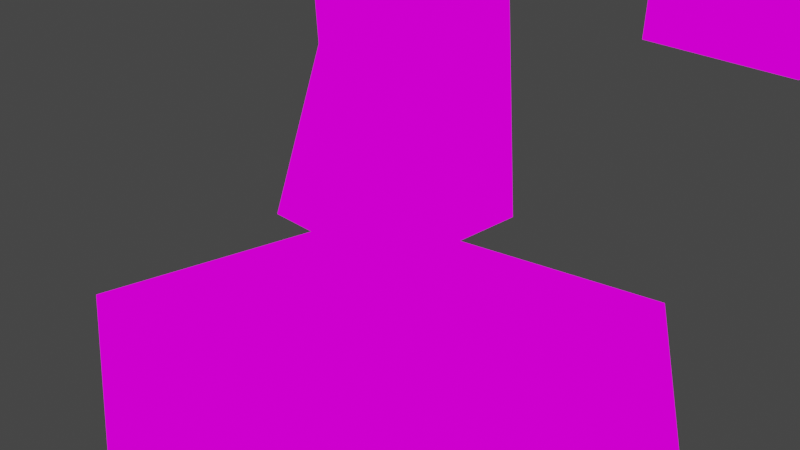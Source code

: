 # Source: obelisk.blend  (saved by Blender 2.83.19; exported with 4.5.12 LTS)
import bpy
from mathutils import Matrix  # noqa: F401  (used for matrix-valued properties, if any)

bpy.ops.wm.read_factory_settings(use_empty=True)
scene = bpy.context.scene
scene.name = 'Scene'

# ---- collections
col_collection = bpy.data.collections.new('Collection'); scene.collection.children.link(col_collection)

# ---- images (referenced by path relative to the original .blend; pixels are not part of the script)
import os
ASSET_DIR = os.environ.get("B2B_ASSET_DIR", "")  # directory of the original .blend (textures are referenced by path, not embedded)
HERE = os.path.dirname(os.path.abspath(__file__))  # packed textures are extracted next to this script under _unpacked/

def load_image(name, relpath, width, height, colorspace="sRGB"):
    """Load a texture the original file referenced (path relative to the .blend, or extracted next to this script)."""
    p = next((c for c in (os.path.join(HERE, relpath), os.path.join(ASSET_DIR, relpath)) if relpath and os.path.exists(c)), "")
    if p:
        img = bpy.data.images.load(p, check_existing=True)
        img.name = name
    else:  # same state as the original file: an image datablock whose file is absent (Cycles renders it pink)
        img = bpy.data.images.new(name, width, height)
        img.source = "FILE"
        img.filepath = "//" + (relpath or name)
    img.colorspace_settings.name = colorspace
    return img
img_obelisk_png = load_image('obelisk.png', 'obelisk.png', 1024, 1024, 'sRGB')
img_obelisk_png_001 = load_image('obelisk.png.001', 'obelisk.png', 1024, 1024, 'sRGB')
img_obelisk_png_002 = load_image('obelisk.png.002', 'obelisk.png', 1024, 1024, 'sRGB')

# ---- materials (node trees are filled in below, after node groups)
mat_rock = bpy.data.materials.new('rock')
mat_rock.alpha_threshold = 0.0
mat_rock.use_transparent_shadow = False
mat_rock.line_color = (0.0, 0.0, 0.0, 1.0)
mat_upper_pillar = bpy.data.materials.new('upper-pillar')
mat_upper_pillar.alpha_threshold = 0.0
mat_upper_pillar.use_transparent_shadow = False
mat_upper_pillar.line_color = (0.0, 0.0, 0.0, 1.0)
mat_material_003 = bpy.data.materials.new('Material.003')
mat_material_003.alpha_threshold = 0.0
mat_material_003.use_transparent_shadow = False
mat_material_003.line_color = (0.0, 0.0, 0.0, 1.0)
mat_material_004 = bpy.data.materials.new('Material.004')
mat_material_004.use_transparent_shadow = False
mat_material_005 = bpy.data.materials.new('Material.005')
mat_material_005.alpha_threshold = 0.0
mat_material_005.use_transparent_shadow = False
mat_material_005.line_color = (0.0, 0.0, 0.0, 1.0)

# ---- material node trees
mat_rock.use_nodes = True; mat_rock.node_tree.nodes.clear()
_N = mat_rock.node_tree.nodes; _L = mat_rock.node_tree.links
n0 = _N.new('ShaderNodeOutputMaterial'); n0.name = 'Material Output'; n0.location = (300, 300)
n1 = _N.new('ShaderNodeEmission'); n1.name = 'Emission'; n1.location = (10, 300)
n2 = _N.new('ShaderNodeTexImage'); n2.name = 'Image Texture'; n2.location = (-280, 280)
n2.image = img_obelisk_png
n2.interpolation = 'Closest'
_L.new(n1.outputs[0], n0.inputs[0])
_L.new(n2.outputs[0], n1.inputs[0])
n0.is_active_output = True
mat_upper_pillar.use_nodes = True; mat_upper_pillar.node_tree.nodes.clear()
_N = mat_upper_pillar.node_tree.nodes; _L = mat_upper_pillar.node_tree.links
n0 = _N.new('ShaderNodeOutputMaterial'); n0.name = 'Material Output'; n0.location = (300, 300)
n1 = _N.new('ShaderNodeEmission'); n1.name = 'Emission'; n1.location = (10, 300)
n2 = _N.new('ShaderNodeTexImage'); n2.name = 'Image Texture'; n2.location = (-280, 280)
n2.image = img_obelisk_png
n2.interpolation = 'Closest'
_L.new(n1.outputs[0], n0.inputs[0])
_L.new(n2.outputs[0], n1.inputs[0])
n0.is_active_output = True
mat_material_003.use_nodes = True; mat_material_003.node_tree.nodes.clear()
_N = mat_material_003.node_tree.nodes; _L = mat_material_003.node_tree.links
n0 = _N.new('ShaderNodeOutputMaterial'); n0.name = 'Material Output'; n0.location = (300, 300)
n1 = _N.new('ShaderNodeEmission'); n1.name = 'Emission'; n1.location = (10, 300)
n2 = _N.new('ShaderNodeTexImage'); n2.name = 'Image Texture'; n2.location = (-280, 280)
n2.image = img_obelisk_png_001
n2.interpolation = 'Closest'
_L.new(n1.outputs[0], n0.inputs[0])
_L.new(n2.outputs[0], n1.inputs[0])
n0.is_active_output = True
mat_material_004.use_nodes = True; mat_material_004.node_tree.nodes.clear()
_N = mat_material_004.node_tree.nodes; _L = mat_material_004.node_tree.links
n0 = _N.new('ShaderNodeOutputMaterial'); n0.name = 'Material Output'; n0.location = (300, 300)
n1 = _N.new('ShaderNodeEmission'); n1.name = 'Emission'; n1.location = (10, 300)
n2 = _N.new('ShaderNodeTexImage'); n2.name = 'Image Texture'; n2.location = (-280, 280)
n2.image = img_obelisk_png
n2.interpolation = 'Closest'
_L.new(n1.outputs[0], n0.inputs[0])
_L.new(n2.outputs[0], n1.inputs[0])
n0.is_active_output = True
mat_material_005.use_nodes = True; mat_material_005.node_tree.nodes.clear()
_N = mat_material_005.node_tree.nodes; _L = mat_material_005.node_tree.links
n0 = _N.new('ShaderNodeOutputMaterial'); n0.name = 'Material Output'; n0.location = (300, 300)
n1 = _N.new('ShaderNodeEmission'); n1.name = 'Emission'; n1.location = (10, 300)
n2 = _N.new('ShaderNodeTexImage'); n2.name = 'Image Texture'; n2.location = (-280, 280)
n2.image = img_obelisk_png_002
n2.interpolation = 'Closest'
_L.new(n1.outputs[0], n0.inputs[0])
_L.new(n2.outputs[0], n1.inputs[0])
n0.is_active_output = True

# ---- world
world_world = bpy.data.worlds.new('World'); scene.world = world_world
world_world.use_nodes = True; world_world.node_tree.nodes.clear()
_N = world_world.node_tree.nodes; _L = world_world.node_tree.links
n0 = _N.new('ShaderNodeOutputWorld'); n0.name = 'World Output'; n0.location = (300, 300)
n1 = _N.new('ShaderNodeBackground'); n1.name = 'Background'; n1.location = (10, 300)
n1.inputs[0].default_value = (0.05088, 0.05088, 0.05088, 1.0)
_L.new(n1.outputs[0], n0.inputs[0])
n0.is_active_output = True
world_world.color = (0.05088, 0.05088, 0.05088)
world_world.use_sun_shadow = False
world_world.sun_shadow_jitter_overblur = 0.0

# ---- cameras
cam_camera = bpy.data.cameras.new('Camera')
cam_camera.clip_end = 100.0
cam_camera.ortho_scale = 7.314

# ---- lights
light_light = bpy.data.lights.new('Light', 'POINT')
light_light.transmission_factor = 0.0
light_light.energy = 1000.0
light_light.shadow_soft_size = 0.1
light_light.shadow_maximum_resolution = 0.006
light_light.use_absolute_resolution = True

# ---- meshes
me_cube = bpy.data.meshes.new('Cube')
me_cube.from_pydata([(1.0, 1.0, 3.823), (1.2, 1.2, -1.0), (0.4797, -0.4361, 3.743), (1.2, -1.2, -1.0), (-1.0, 1.0, 3.947), (-1.2, 1.2, -1.0), (-1.043, -0.6124, 4.0), (-1.2, -1.2, -1.0), (-1.0, 0.1938, 3.679), (-1.0, 0.1938, 3.679), (-0.8387, -0.6185, 1.5), (-0.3601, -0.8181, 1.372)], [(2, 9), (2, 4), (5, 10), (9, 10), (11, 7), (2, 11), (6, 11), (10, 11)], [(0, 4, 9, 6, 2), (3, 2, 6, 10, 7), (7, 10, 6, 8, 4, 5), (5, 1, 3, 7), (1, 0, 2, 3), (5, 4, 0, 1)])
_uv = me_cube.uv_layers.new(name='UVMap')
_uv.uv.foreach_set('vector', [2.148, 0.1826, 2.148, -0.19, 2.356, -0.19, 2.564, -0.19, 2.564, 0.1826, 1.059, 0.007965, 1.059, 1.004, -0.05081, 1.004, -0.05081, 0.5059, -0.05081, 0.007965, 1.183, 0.1365, 0.832, 0.4703, 0.9908, 1.0, 0.4799, 0.8077, 0.06019, 1.013, 0.03066, 0.007794, 2.148, 0.9279, 2.148, 0.5553, 2.564, 0.5553, 2.564, 0.9279, 0.6932, 0.004398, 0.6932, 0.9573, 0.1793, 0.9573, 0.1793, 0.004398, 0.9629, 0.007736, 0.9629, 0.9959, -0.1386, 0.9959, -0.1386, 0.007736])
me_cube.materials.append(mat_rock)
me_cube.use_remesh_preserve_volume = False
me_cube.use_remesh_preserve_attributes = False
me_cube.use_mirror_vertex_groups = False
me_cube.update()
me_cube_001 = bpy.data.meshes.new('Cube.001')
me_cube_001.from_pydata([(1.111, 0.4302, 4.343), (0.5019, 0.3867, -4.307), (1.0, -1.0, 4.0), (0.0, -1.349, -4.985), (-1.246, 0.7577, 4.082), (-1.768, 0.5791, -4.56), (-1.0, -1.0, 4.0), (-2.0, -1.349, -4.985), (1.138, 0.1735, 0.4503), (-1.969, -0.8205, 0.007878), (0.2652, -1.248, -0.6094), (-1.086, 0.366, -0.6798)], [], [(0, 4, 6, 2), (10, 2, 6, 9), (9, 6, 4, 11), (5, 1, 3, 7), (8, 0, 2, 10), (11, 4, 0, 8), (5, 11, 8, 1), (1, 8, 10, 3), (7, 9, 11, 5), (3, 10, 9, 7)])
_uv = me_cube_001.uv_layers.new(name='UVMap')
_uv.uv.foreach_set('vector', [0.03561, 0.01101, -0.949, 0.01101, -0.949, -0.9736, 0.03561, -0.9736, 0.5, 0.5233, 0.002731, 0.5233, 0.002731, -0.001309, 0.5, -0.001309, 0.5093, 0.01323, 1.002, 0.01323, 1.002, 0.9978, 0.5093, 0.9978, 1.047, 1.024, 0.06207, 1.024, 0.06207, 0.03963, 1.047, 0.03963, 0.5279, 0.01101, 0.03561, 0.01101, 0.03561, -0.9736, 0.5279, -0.9736, 0.5, 0.5963, -0.07447, 0.5963, -0.07447, 0.004992, 0.5, 0.004992, 1.074, 0.5963, 0.5, 0.5963, 0.5, 0.004992, 1.074, 0.004992, 1.02, 0.01101, 0.5279, 0.01101, 0.5279, -0.9736, 1.02, -0.9736, 0.017, 0.01323, 0.5093, 0.01323, 0.5093, 0.9978, 0.017, 0.9978, 0.9973, 0.5233, 0.5, 0.5233, 0.5, -0.001309, 0.9973, -0.001309])
me_cube_001.materials.append(mat_upper_pillar)
me_cube_001.use_remesh_preserve_volume = False
me_cube_001.use_remesh_preserve_attributes = False
me_cube_001.use_mirror_vertex_groups = False
me_cube_001.update()
me_cube_003 = bpy.data.meshes.new('Cube.003')
me_cube_003.from_pydata([(1.0, 1.0, 3.823), (1.2, 1.2, -1.0), (0.4797, -0.4361, 3.743), (1.2, -1.2, -1.0), (-0.9476, 1.08, 4.41), (-1.2, 1.2, -1.0), (-1.043, -0.6124, 4.0), (-1.2, -1.2, -1.0), (-1.0, 0.1938, 3.679), (-1.0, 0.1938, 3.679), (-0.8387, -0.6185, 1.5), (-0.3601, -0.8181, 1.372)], [(2, 9), (2, 4), (5, 10), (9, 10), (11, 7), (2, 11), (6, 11), (10, 11)], [(0, 4, 9, 6, 2), (3, 2, 6, 10, 7), (7, 10, 6, 8, 4, 5), (5, 1, 3, 7), (1, 0, 2, 3), (5, 4, 0, 1)])
_uv = me_cube_003.uv_layers.new(name='UVMap')
_uv.uv.foreach_set('vector', [2.148, 0.1826, 2.148, -0.19, 2.356, -0.19, 2.564, -0.19, 2.564, 0.1826, 1.059, 0.007965, 1.059, 1.004, -0.05081, 1.004, -0.05081, 0.5059, -0.05081, 0.007965, 1.183, 0.1365, 0.832, 0.4703, 0.9908, 1.0, 0.4799, 0.8077, 0.06019, 1.013, 0.03066, 0.007794, 2.148, 0.9279, 2.148, 0.5553, 2.564, 0.5553, 2.564, 0.9279, 0.6932, 0.004398, 0.6932, 0.9573, 0.1793, 0.9573, 0.1793, 0.004398, 0.9629, 0.007736, 0.9629, 0.9959, -0.1386, 0.9959, -0.1386, 0.007736])
me_cube_003.materials.append(mat_material_003)
me_cube_003.use_remesh_preserve_volume = False
me_cube_003.use_remesh_preserve_attributes = False
me_cube_003.use_mirror_vertex_groups = False
me_cube_003.update()
me_cube_005 = bpy.data.meshes.new('Cube.005')
me_cube_005.from_pydata([(-0.8134, -1.537, -1.0), (-1.23, -1.223, 0.5336), (-0.9568, 1.256, -1.0), (-0.9146, 0.7682, 0.5336), (1.421, -1.385, -1.0), (1.518, -0.7248, 0.5336), (1.71, 1.075, -1.0), (1.226, 1.233, 0.5336), (0.3221, 1.865, -1.0)], [], [(0, 1, 3, 2), (2, 3, 7, 6, 8), (6, 7, 5, 4), (4, 5, 1, 0), (2, 8, 6, 4, 0), (7, 3, 1, 5)])
_uv = me_cube_005.uv_layers.new(name='UVMap')
_uv.uv.foreach_set('vector', [1.174, 0.1096, 1.174, 0.7406, 0.4708, 0.7406, 0.4708, 0.1096, 0.9527, 0.03874, 0.9527, 0.7498, 0.16, 0.7498, 0.16, 0.03874, 0.5563, 0.03874, 0.7438, 0.1192, 0.7438, 0.7662, 0.02259, 0.7662, 0.02259, 0.1192, 0.7934, 0.06781, 0.7934, 0.7472, 0.03605, 0.7472, 0.03605, 0.06781, 0.3904, 0.5741, 0.3904, 0.2968, 0.3904, 0.01955, 1.009, 0.01955, 1.009, 0.5741, 0.5309, 0.4591, 0.5309, 0.03982, 0.9983, 0.03982, 0.9983, 0.4591])
me_cube_005.materials.append(mat_material_004)
me_cube_005.use_remesh_fix_poles = True
me_cube_005.use_remesh_preserve_attributes = False
me_cube_005.use_mirror_vertex_groups = False
me_cube_005.update()
me_cube_006 = bpy.data.meshes.new('Cube.006')
me_cube_006.from_pydata([(0.6888, 1.656, 3.075), (1.355, 1.844, -1.33), (0.4797, -0.4361, 3.743), (1.2, -1.2, -1.0), (-1.218, 0.9993, 3.451), (-1.301, 0.738, -0.9081), (-0.9563, -0.3358, 3.991), (-1.2, -1.2, -1.0), (-1.0, 0.1938, 3.679), (-1.0, 0.1938, 3.679), (-0.9982, -1.03, 1.458), (-0.3601, -0.8181, 1.372)], [(2, 9), (2, 4), (5, 10), (9, 10), (11, 7), (2, 11), (6, 11), (10, 11)], [(0, 4, 9, 6, 2), (3, 2, 6, 10, 7), (7, 10, 6, 8, 4, 5), (5, 1, 3, 7), (1, 0, 2, 3), (5, 4, 0, 1)])
_uv = me_cube_006.uv_layers.new(name='UVMap')
_uv.uv.foreach_set('vector', [2.148, 0.1826, 2.148, -0.19, 2.356, -0.19, 2.564, -0.19, 2.564, 0.1826, 1.059, 0.007965, 1.059, 1.004, -0.05081, 1.004, -0.05081, 0.5059, -0.05081, 0.007965, 1.183, 0.1365, 0.832, 0.4703, 0.9908, 1.0, 0.4799, 0.8077, 0.06019, 1.013, 0.03066, 0.007794, 2.148, 0.9279, 2.148, 0.5553, 2.564, 0.5553, 2.564, 0.9279, 0.6932, 0.004398, 0.6932, 0.9573, 0.1793, 0.9573, 0.1793, 0.004398, 0.9629, 0.007736, 0.9629, 0.9959, -0.1386, 0.9959, -0.1386, 0.007736])
me_cube_006.materials.append(mat_material_005)
me_cube_006.use_remesh_preserve_volume = False
me_cube_006.use_remesh_preserve_attributes = False
me_cube_006.use_mirror_vertex_groups = False
me_cube_006.update()

# ---- objects
ob_left_leg = bpy.data.objects.new('left-leg', me_cube)
ob_light = bpy.data.objects.new('Light', light_light)
ob_camera = bpy.data.objects.new('Camera', cam_camera)
ob_upper_pillar = bpy.data.objects.new('upper-pillar', me_cube_001)
ob_right_leg = bpy.data.objects.new('right-leg', me_cube_003)
ob_stand = bpy.data.objects.new('stand', me_cube_005)
ob_bigpillar = bpy.data.objects.new('bigpillar', me_cube_006)

# ---- transforms, parenting, visibility, modifiers, constraints
ob_left_leg.location = (-0.03672, -0.02719, 0.7358)
ob_left_leg.scale = (0.7031, 0.7031, 0.7031)
ob_left_leg.lock_rotations_4d = False
ob_left_leg.empty_display_type = 'ARROWS'
ob_left_leg.lineart.crease_threshold = 0.0
ob_light.location = (4.076, 1.005, 5.904)
ob_light.rotation_euler = (0.6503, 0.05522, 1.866)
ob_light.lock_rotations_4d = False
ob_light.empty_display_type = 'ARROWS'
ob_light.color = (0.0, 0.0, 0.0, 0.0)
ob_light.lineart.crease_threshold = 0.0
ob_camera.location = (7.359, -6.926, 4.958)
ob_camera.rotation_euler = (1.109, 0.0, 0.8149)
ob_camera.lock_rotations_4d = False
ob_camera.empty_display_type = 'ARROWS'
ob_camera.color = (0.0, 0.0, 0.0, 0.0)
ob_camera.display_type = 'WIRE'
ob_camera.lineart.crease_threshold = 0.0
ob_upper_pillar.location = (-0.4924, 3.682, 5.246)
ob_upper_pillar.rotation_euler = (1.897, -0.1326, -0.04012)
ob_upper_pillar.lock_rotations_4d = False
ob_upper_pillar.empty_display_type = 'ARROWS'
ob_upper_pillar.lineart.crease_threshold = 0.0
ob_right_leg.location = (-0.8132, 8.417, 1.0)
ob_right_leg.rotation_euler = (0.0, -0.0, 1.571)
ob_right_leg.scale = (1.087, 1.087, 1.087)
ob_right_leg.lock_rotations_4d = False
ob_right_leg.empty_display_type = 'ARROWS'
ob_right_leg.lineart.crease_threshold = 0.0
ob_stand.location = (3.0, -3.0, 1.0)
ob_stand.lineart.crease_threshold = 0.0
ob_bigpillar.location = (-0.5758, 18.55, 2.019)
ob_bigpillar.rotation_euler = (0.0, -0.0, 3.142)
ob_bigpillar.scale = (2.106, 2.106, 2.106)
ob_bigpillar.lock_rotations_4d = False
ob_bigpillar.empty_display_type = 'ARROWS'
ob_bigpillar.lineart.crease_threshold = 0.0

# ---- collection membership
col_collection.objects.link(ob_left_leg)
col_collection.objects.link(ob_light)
col_collection.objects.link(ob_camera)
col_collection.objects.link(ob_upper_pillar)
col_collection.objects.link(ob_right_leg)
col_collection.objects.link(ob_stand)
col_collection.objects.link(ob_bigpillar)

# ---- scene / render settings (as saved in the file)
scene.camera = ob_camera
scene.frame_start = 1; scene.frame_end = 250; scene.frame_set(1)
scene.render.engine = 'BLENDER_EEVEE_NEXT'
scene.cycles.use_denoising = False
scene.cycles.samples = 128
scene.cycles.sampling_pattern = 'TABULATED_SOBOL'
scene.cycles.use_adaptive_sampling = False
scene.cycles.use_light_tree = False
scene.view_settings.view_transform = 'Filmic'
bpy.context.view_layer.update()
